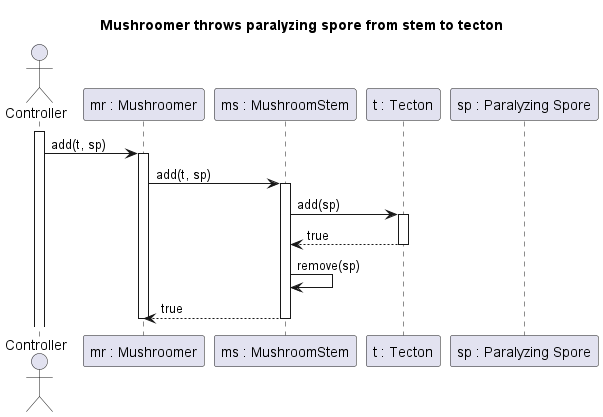

The diagram above was rendered by PlantUML. Its source (embedded in the PNG):
@startuml MushroomerThrowsParalyzingSporeFromStemToTecton
title Mushroomer throws paralyzing spore from stem to tecton

actor Controller
participant "mr : Mushroomer" as MR
participant "ms : MushroomStem" as MS
participant "t : Tecton" as T
participant "sp : Paralyzing Spore" as SP

activate Controller
Controller -> MR : add(t, sp)
activate MR

MR -> MS : add(t, sp)
activate MS

MS -> T : add(sp)
activate T

MS <-- T : true
deactivate T

MS -> MS : remove(sp)
MR <-- MS : true
deactivate MS

deactivate MR
@enduml